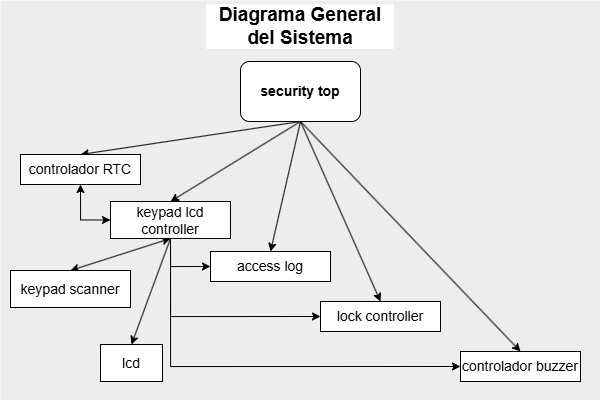

The diagram above was exported from draw.io. Its source (the exported page's mxGraphModel, read from the mxfile embedded in the PNG):
<mxGraphModel dx="793" dy="761" grid="1" gridSize="10" guides="1" tooltips="1" connect="1" arrows="1" fold="1" page="1" pageScale="1" pageWidth="600" pageHeight="400" background="none" math="0" shadow="1">
  <root>
    <mxCell id="0" />
    <mxCell id="1" parent="0" />
    <mxCell id="30" value="" style="rounded=0;whiteSpace=wrap;html=1;strokeColor=none;fillColor=#EDEDED;" parent="1" vertex="1">
      <mxGeometry width="600" height="400" as="geometry" />
    </mxCell>
    <mxCell id="4" style="edgeStyle=none;html=1;entryX=0.5;entryY=0;entryDx=0;entryDy=0;exitX=0.5;exitY=1;exitDx=0;exitDy=0;fontSize=14;" parent="1" source="2" target="3" edge="1">
      <mxGeometry relative="1" as="geometry" />
    </mxCell>
    <mxCell id="6" style="edgeStyle=none;html=1;entryX=0.5;entryY=0;entryDx=0;entryDy=0;exitX=0.5;exitY=1;exitDx=0;exitDy=0;fontSize=14;" parent="1" source="2" target="5" edge="1">
      <mxGeometry relative="1" as="geometry" />
    </mxCell>
    <mxCell id="8" style="edgeStyle=none;html=1;entryX=0.5;entryY=0;entryDx=0;entryDy=0;exitX=0.5;exitY=1;exitDx=0;exitDy=0;fontSize=14;" parent="1" source="2" target="7" edge="1">
      <mxGeometry relative="1" as="geometry" />
    </mxCell>
    <mxCell id="10" style="edgeStyle=none;html=1;entryX=0.5;entryY=0;entryDx=0;entryDy=0;exitX=0.5;exitY=1;exitDx=0;exitDy=0;fontSize=14;" parent="1" source="2" target="9" edge="1">
      <mxGeometry relative="1" as="geometry" />
    </mxCell>
    <mxCell id="13" style="edgeStyle=none;html=1;entryX=0.5;entryY=0;entryDx=0;entryDy=0;exitX=0.5;exitY=1;exitDx=0;exitDy=0;fontSize=14;" parent="1" source="2" target="11" edge="1">
      <mxGeometry relative="1" as="geometry" />
    </mxCell>
    <mxCell id="2" value="security top" style="rounded=1;whiteSpace=wrap;html=1;fontSize=14;fontStyle=1;" parent="1" vertex="1">
      <mxGeometry x="240" y="61" width="120" height="60" as="geometry" />
    </mxCell>
    <mxCell id="3" value="controlador RTC" style="rounded=0;whiteSpace=wrap;html=1;fontSize=14;" parent="1" vertex="1">
      <mxGeometry x="20" y="154" width="120" height="30" as="geometry" />
    </mxCell>
    <mxCell id="22" style="edgeStyle=orthogonalEdgeStyle;html=1;entryX=0.5;entryY=1;entryDx=0;entryDy=0;exitX=0;exitY=0.5;exitDx=0;exitDy=0;rounded=0;curved=0;startArrow=classic;startFill=1;fontSize=14;" parent="1" source="5" target="3" edge="1">
      <mxGeometry relative="1" as="geometry" />
    </mxCell>
    <mxCell id="25" style="edgeStyle=orthogonalEdgeStyle;html=1;entryX=0;entryY=0.5;entryDx=0;entryDy=0;exitX=0.5;exitY=1;exitDx=0;exitDy=0;rounded=0;curved=0;fontSize=14;" parent="1" source="5" target="7" edge="1">
      <mxGeometry relative="1" as="geometry" />
    </mxCell>
    <mxCell id="26" style="edgeStyle=orthogonalEdgeStyle;html=1;entryX=0;entryY=0.5;entryDx=0;entryDy=0;exitX=0.5;exitY=1;exitDx=0;exitDy=0;rounded=0;curved=0;fontSize=14;" parent="1" source="5" target="9" edge="1">
      <mxGeometry relative="1" as="geometry" />
    </mxCell>
    <mxCell id="27" style="edgeStyle=orthogonalEdgeStyle;html=1;entryX=0;entryY=0.5;entryDx=0;entryDy=0;exitX=0.5;exitY=1;exitDx=0;exitDy=0;rounded=0;curved=0;fontSize=14;" parent="1" source="5" target="11" edge="1">
      <mxGeometry relative="1" as="geometry" />
    </mxCell>
    <mxCell id="29" style="edgeStyle=none;html=1;entryX=0.5;entryY=0;entryDx=0;entryDy=0;exitX=0.5;exitY=1;exitDx=0;exitDy=0;startArrow=classic;startFill=1;" parent="1" source="5" target="28" edge="1">
      <mxGeometry relative="1" as="geometry" />
    </mxCell>
    <mxCell id="32" style="edgeStyle=none;html=1;entryX=0.5;entryY=0;entryDx=0;entryDy=0;exitX=0.5;exitY=1;exitDx=0;exitDy=0;" edge="1" parent="1" source="5" target="31">
      <mxGeometry relative="1" as="geometry">
        <mxPoint x="170" y="240" as="sourcePoint" />
      </mxGeometry>
    </mxCell>
    <mxCell id="5" value="keypad lcd controller" style="rounded=0;whiteSpace=wrap;html=1;fontSize=14;" parent="1" vertex="1">
      <mxGeometry x="110" y="201" width="120" height="37" as="geometry" />
    </mxCell>
    <mxCell id="7" value="access log" style="rounded=0;whiteSpace=wrap;html=1;fontSize=14;" parent="1" vertex="1">
      <mxGeometry x="210" y="251" width="120" height="30" as="geometry" />
    </mxCell>
    <mxCell id="9" value="lock controller" style="rounded=0;whiteSpace=wrap;html=1;fontSize=14;" parent="1" vertex="1">
      <mxGeometry x="320" y="301" width="120" height="30" as="geometry" />
    </mxCell>
    <mxCell id="11" value="controlador buzzer" style="rounded=0;whiteSpace=wrap;html=1;fontSize=14;" parent="1" vertex="1">
      <mxGeometry x="460" y="351" width="120" height="30" as="geometry" />
    </mxCell>
    <mxCell id="20" value="Diagrama General del Sistema" style="text;html=1;align=center;verticalAlign=middle;whiteSpace=wrap;rounded=0;fontSize=19;fontStyle=1;labelBackgroundColor=default;" parent="1" vertex="1">
      <mxGeometry x="205" y="11" width="190" height="30" as="geometry" />
    </mxCell>
    <mxCell id="28" value="keypad scanner" style="rounded=0;whiteSpace=wrap;html=1;fontSize=14;" parent="1" vertex="1">
      <mxGeometry x="10" y="270" width="120" height="37" as="geometry" />
    </mxCell>
    <mxCell id="31" value="lcd" style="rounded=0;whiteSpace=wrap;html=1;fontSize=14;" vertex="1" parent="1">
      <mxGeometry x="100" y="344" width="62" height="37" as="geometry" />
    </mxCell>
  </root>
</mxGraphModel>